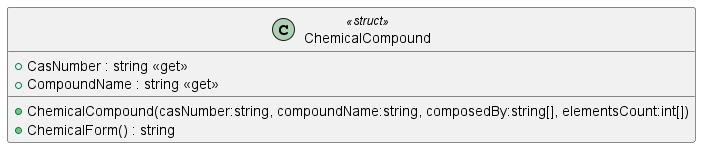

The diagram above was rendered by PlantUML. Its source (embedded in the PNG):
@startuml
class ChemicalCompound <<struct>> {
    + ChemicalCompound(casNumber:string, compoundName:string, composedBy:string[], elementsCount:int[])
    + CasNumber : string <<get>>
    + CompoundName : string <<get>>
    + ChemicalForm() : string
}
@enduml